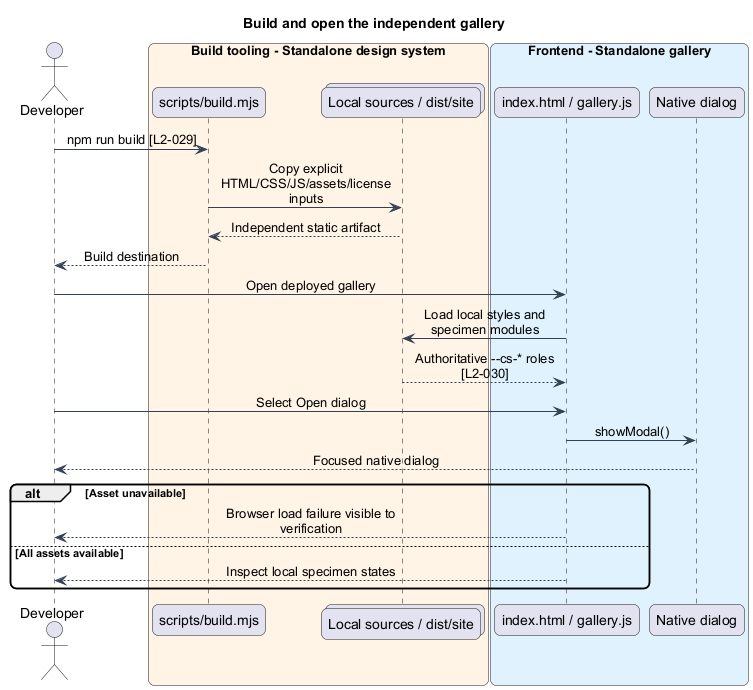

The diagram above was rendered by PlantUML. Its source (embedded in the PNG):
@startuml
skinparam backgroundColor #FFFFFF
skinparam shadowing false
skinparam roundcorner 12
skinparam defaultFontName Arial
skinparam ArrowColor #344054
skinparam classBackgroundColor #F9FAFB
skinparam classBorderColor #344054
skinparam sequenceMessageAlign center
skinparam maxMessageSize 180
title Build and open the independent gallery
actor "Developer" as actor
box "Build tooling - Standalone design system" #FFF4E5
participant "scripts/build.mjs" as build
collections "Local sources / dist/site" as files
end box
box "Frontend - Standalone gallery" #E0F2FE
participant "index.html / gallery.js" as gallery
participant "Native dialog" as dialog
end box
actor -> build : npm run build [L2-029]
build -> files : Copy explicit HTML/CSS/JS/assets/license inputs
files --> build : Independent static artifact
build --> actor : Build destination
actor -> gallery : Open deployed gallery
gallery -> files : Load local styles and specimen modules
files --> gallery : Authoritative --cs-* roles [L2-030]
actor -> gallery : Select Open dialog
gallery -> dialog : showModal()
dialog --> actor : Focused native dialog
alt Asset unavailable
gallery --> actor : Browser load failure visible to verification
else All assets available
gallery --> actor : Inspect local specimen states
end
@enduml